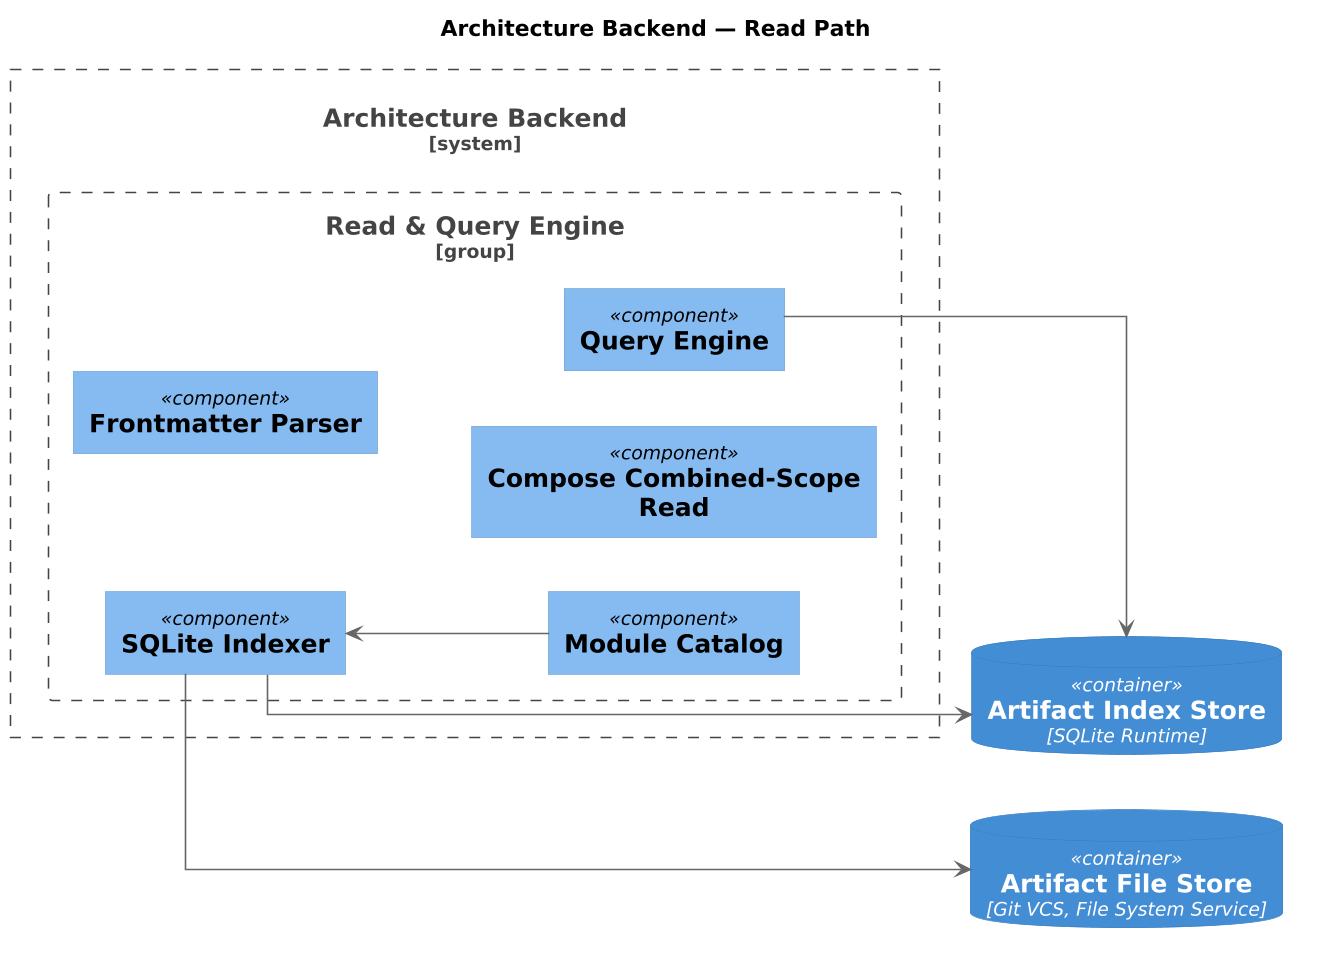

The diagram above was rendered by PlantUML. Its source (embedded in the PNG):
@startuml
skinparamlocked dpi 150
!include <C4/C4_Component>
left to right direction
skinparam shadowing false
skinparam linetype ortho
skinparam defaultTextAlignment center
skinparam wrapWidth 240
skinparam maxMessageSize 240

title Architecture Backend — Read Path

System_Boundary(APP_OYEmP1, "Architecture Backend") {
  Boundary(GRP_ZYckdqy, "Read & Query Engine", "group") {
    Component(APP_JOmFWy, "SQLite Indexer", "")
    Component(APP_YOOEbL, "Frontmatter Parser", "")
    Component(APP_v9LvfK, "Query Engine", "")
    Component(APP_yNhgdh, "Module Catalog", "")
    Component(FNC_4zLFys, "Compose Combined-Scope Read", "")
    APP_JOmFWy -[hidden]right- APP_YOOEbL
    APP_YOOEbL -[hidden]right- APP_v9LvfK
    APP_v9LvfK -[hidden]right- APP_yNhgdh
    APP_yNhgdh -[hidden]right- FNC_4zLFys

  }

}

ContainerDb(APP_R_K3YAQ, "Artifact Index Store", "SQLite Runtime")
ContainerDb(APP_fvvCoDp, "Artifact File Store", "Git VCS, File System Service")

APP_yNhgdh --> APP_JOmFWy
APP_JOmFWy --> APP_R_K3YAQ
APP_v9LvfK --> APP_R_K3YAQ
APP_JOmFWy --> APP_fvvCoDp

APP_R_K3YAQ -[hidden]right- APP_fvvCoDp

@enduml